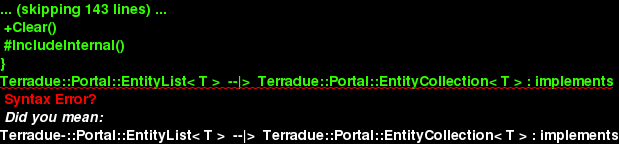

The diagram above was rendered by PlantUML. Its source (embedded in the PNG):
@startuml

skinparam backgroundColor #FFFFFF


skinparam sequence {

        ActorBorderColor #000000
   
        ArrowColor #919871 
        ArrowFontSize 8
        ArrowFontStyle plain
        ArrowFontName Arial
        
        LifeLineBorderColor #919871
        LifeLineBackgroundColor #EEEBDC

        ParticipantBorderColor #919871
        ParticipantBackgroundColor #EEEBDC
        ParticipantFontName Arial
        ParticipantFontSize 10
        ParticipantFontColor #000000

        ActorBackgroundColor #EEEBDC
        ActorFontColor #000000
        ActorFontSize 10
        ActorFontName Arial
         
}

skinparam class {

	ArrowFontColor #000000
	ArrowFontSize 10
	ArrowFontStyle plain
	ArrowFontName Arial
	
	AttributeFontColor #000000
	AttributeFontSize 10
	AttributeIconSize 11
	AttributeFontStyle plain
	AttributeFontName Arial

	FontColor #000000
	FontSize 11
	FontStyle plain
	FontName Arial

	StereotypeFontColor #000000
	StereotypeFontSize 10
	StereotypeFontStyle plain
	StereotypeFontName Arial

	BackgroundColor #EEEBDC
 	ArrowColor #919871
 	BorderColor #919871
 	
 }
 
skinparam component {
 
	FontSize 11 
 	BackgroundColor #EEEBDC
 	InterfaceBackgroundColor white
	InterfaceBorderColor black
 	BorderColor #919871
	ArrowColor black
 	ArrowFontColor #777777
 	FontName Arial
 	ArrowFontName Arial
	
	

}

skinparam package {
	FontColor black
	FontSize 11
	FontStyle plain
	FontName Arial
}

skinparam state {
	BackgroundColor #EEEBDC
	BorderColor #919871
	ArrowColor  black
	

	FontColor black
	FontSize 11
	FontStyle plain
	FontName Arial

	ArrowFontColor black
	ArrowFontSize 11
	ArrowFontStyle plain
	ArrowFontName Arial
	AttributeFontColor black
	AttributeFontSize 11
	AttributeFontStyle plain
	AttributeFontName Arial
	
}

skinparam activity {
	
	ArrowColor black
	BackgroundColor #EEEBDC
	BorderColor #919871
	StartColor black
	EndColor black
	BarColor #919871
	
	FontColor black
	FontSize 11
	FontStyle plain
	FontName Arial

	ArrowFontColor black
	ArrowFontSize 11
	ArrowFontStyle plain
	ArrowFontName Arial

}

skinparam usecase {
	
	BackgroundColor #EEEBDC
 	InterfaceBackgroundColor white
	InterfaceBorderColor black
 	BorderColor #919871
	ArrowColor black
	ActorBorderColor #919871
	ActorFontName Courier

}
skinparam backgroundColor #FFFFFF
skinparam componentStyle uml2
set namespaceSeparator ::
class Terradue::Portal::EntityList< T > {
[[../information/classes/class_terradue_1_1_portal_1_1_entity_list_3_01_t_01_4.html]]
 +Items:override IEnumerable< T >
 +Count:override int
 +Clear()
 #IncludeInternal()
}
Terradue::Portal::EntityList< T >  --|>  Terradue::Portal::EntityCollection< T > : implements

@enduml